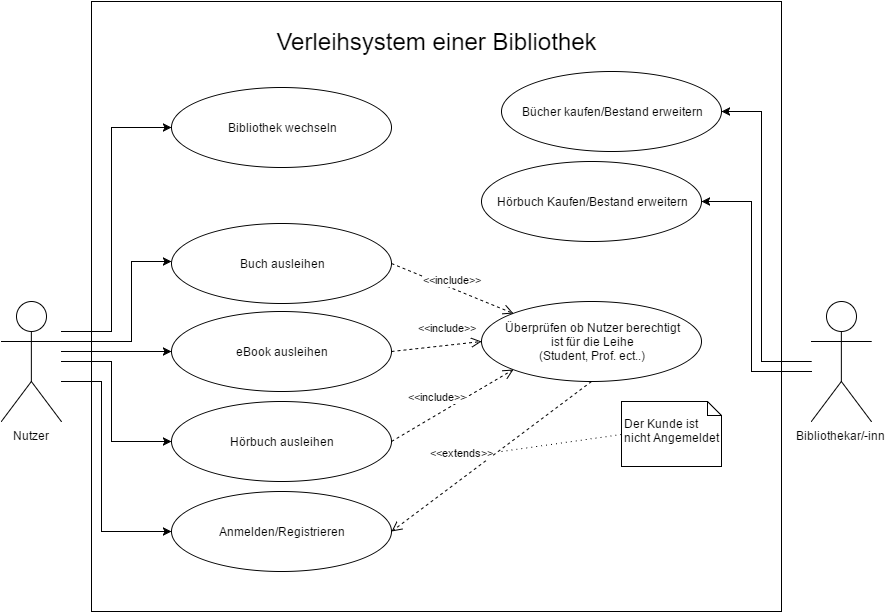

The diagram above was exported from draw.io. Its source (the exported page's mxGraphModel, read from the mxfile embedded in the PNG):
<mxGraphModel dx="3326" dy="1905" grid="1" gridSize="10" guides="1" tooltips="1" connect="1" arrows="1" fold="1" page="1" pageScale="1" pageWidth="826" pageHeight="1169" background="#ffffff" math="0" shadow="0">
  <root>
    <mxCell id="0" style=";html=1;" />
    <mxCell id="1" style=";html=1;" parent="0" />
    <mxCell id="18c167724663dfd7-181" value="" style="whiteSpace=wrap;html=1;" vertex="1" parent="1">
      <mxGeometry x="-1550" y="-710" width="690" height="610" as="geometry" />
    </mxCell>
    <object label="Nutzer" id="18c167724663dfd7-158">
      <mxCell style="shape=umlActor;verticalLabelPosition=bottom;labelBackgroundColor=#ffffff;verticalAlign=top;html=1;" vertex="1" parent="1">
        <mxGeometry x="-1640.142857142857" y="-410" width="60" height="120" as="geometry" />
      </mxCell>
    </object>
    <mxCell id="18c167724663dfd7-163" style="edgeStyle=orthogonalEdgeStyle;rounded=0;html=1;exitX=0.5;exitY=0.5;exitPerimeter=0;entryX=0.5;entryY=0.5;entryPerimeter=0;jettySize=auto;orthogonalLoop=1;" edge="1" parent="1" source="18c167724663dfd7-158" target="18c167724663dfd7-158">
      <mxGeometry relative="1" as="geometry" />
    </mxCell>
    <mxCell id="18c167724663dfd7-164" value="eBook ausleihen" style="ellipse;whiteSpace=wrap;html=1;" vertex="1" parent="1">
      <mxGeometry x="-1470" y="-400" width="220" height="80" as="geometry" />
    </mxCell>
    <mxCell id="18c167724663dfd7-165" style="edgeStyle=orthogonalEdgeStyle;rounded=0;html=1;jettySize=auto;orthogonalLoop=1;entryX=0;entryY=0.5;" edge="1" parent="1" target="18c167724663dfd7-164">
      <mxGeometry relative="1" as="geometry">
        <mxPoint x="-1450" y="-400" as="targetPoint" />
        <mxPoint x="-1580" y="-360" as="sourcePoint" />
        <Array as="points">
          <mxPoint x="-1470" y="-360" />
        </Array>
      </mxGeometry>
    </mxCell>
    <object label="Bibliothekar/-inn" id="18c167724663dfd7-169">
      <mxCell style="shape=umlActor;verticalLabelPosition=bottom;labelBackgroundColor=#ffffff;verticalAlign=top;html=1;" vertex="1" parent="1">
        <mxGeometry x="-830.1428571428571" y="-410" width="60" height="120" as="geometry" />
      </mxCell>
    </object>
    <mxCell id="18c167724663dfd7-171" value="Bücher kaufen/&lt;span style=&quot;line-height: 1.2&quot;&gt;Bestand erweitern&lt;/span&gt;" style="ellipse;whiteSpace=wrap;html=1;" vertex="1" parent="1">
      <mxGeometry x="-1140" y="-640" width="220" height="80" as="geometry" />
    </mxCell>
    <mxCell id="18c167724663dfd7-173" value="" style="edgeStyle=orthogonalEdgeStyle;rounded=0;html=1;jettySize=auto;orthogonalLoop=1;entryX=1;entryY=0.5;" edge="1" parent="1" source="18c167724663dfd7-169" target="18c167724663dfd7-171">
      <mxGeometry relative="1" as="geometry">
        <mxPoint x="-930" y="-410" as="targetPoint" />
        <Array as="points">
          <mxPoint x="-880" y="-350" />
          <mxPoint x="-880" y="-600" />
        </Array>
      </mxGeometry>
    </mxCell>
    <mxCell id="18c167724663dfd7-174" value="Hörbuch ausleihen" style="ellipse;whiteSpace=wrap;html=1;" vertex="1" parent="1">
      <mxGeometry x="-1470" y="-310" width="220" height="80" as="geometry" />
    </mxCell>
    <mxCell id="18c167724663dfd7-177" value="" style="edgeStyle=orthogonalEdgeStyle;rounded=0;html=1;jettySize=auto;orthogonalLoop=1;entryX=0;entryY=0.5;" edge="1" parent="1" source="18c167724663dfd7-158" target="18c167724663dfd7-174">
      <mxGeometry relative="1" as="geometry">
        <mxPoint x="-1500.142857142857" y="-350" as="targetPoint" />
        <Array as="points">
          <mxPoint x="-1530" y="-350" />
          <mxPoint x="-1530" y="-270" />
        </Array>
      </mxGeometry>
    </mxCell>
    <mxCell id="18c167724663dfd7-178" value="Hörbuch Kaufen/Bestand erweitern" style="ellipse;whiteSpace=wrap;html=1;" vertex="1" parent="1">
      <mxGeometry x="-1160" y="-550" width="220" height="80" as="geometry" />
    </mxCell>
    <mxCell id="18c167724663dfd7-180" value="" style="edgeStyle=orthogonalEdgeStyle;rounded=0;html=1;jettySize=auto;orthogonalLoop=1;entryX=1;entryY=0.5;" edge="1" parent="1" target="18c167724663dfd7-178">
      <mxGeometry x="-951.384236453202" y="-300" as="geometry">
        <mxPoint x="-830" y="-340" as="sourcePoint" />
        <mxPoint x="-890" y="-150" as="targetPoint" />
        <Array as="points">
          <mxPoint x="-890" y="-340" />
          <mxPoint x="-890" y="-510" />
        </Array>
      </mxGeometry>
    </mxCell>
    <mxCell id="18c167724663dfd7-182" value="&lt;font style=&quot;font-size: 24px&quot;&gt;Verleihsystem einer&amp;nbsp;&lt;span style=&quot;line-height: 1.2&quot;&gt;Bibliothek&lt;/span&gt;&lt;/font&gt;" style="text;html=1;strokeColor=none;fillColor=none;align=center;verticalAlign=middle;whiteSpace=wrap;overflow=hidden;" vertex="1" parent="1">
      <mxGeometry x="-1380" y="-700" width="350" height="60" as="geometry" />
    </mxCell>
    <mxCell id="41d11d470800b259-7" value="" style="edgeStyle=orthogonalEdgeStyle;rounded=0;html=1;jettySize=auto;orthogonalLoop=1;entryX=0;entryY=0.5;" edge="1" parent="1" target="41d11d470800b259-4">
      <mxGeometry relative="1" as="geometry">
        <mxPoint x="-1580" y="-380" as="sourcePoint" />
        <mxPoint x="-1480" y="-501" as="targetPoint" />
        <Array as="points">
          <mxPoint x="-1530" y="-380" />
          <mxPoint x="-1530" y="-584" />
        </Array>
      </mxGeometry>
    </mxCell>
    <mxCell id="41d11d470800b259-4" value="Bibliothek wechseln" style="ellipse;whiteSpace=wrap;html=1;" vertex="1" parent="1">
      <mxGeometry x="-1470" y="-624" width="220" height="80" as="geometry" />
    </mxCell>
    <mxCell id="41d11d470800b259-8" value="&amp;lt;&amp;lt;include&amp;gt;&amp;gt;" style="html=1;verticalAlign=bottom;endArrow=open;dashed=1;endSize=8;exitX=1;exitY=0.5;entryX=0;entryY=0.5;" edge="1" parent="1" source="18c167724663dfd7-164" target="41d11d470800b259-9">
      <mxGeometry x="0.2667" y="9" relative="1" as="geometry">
        <mxPoint x="-1190" y="-390" as="sourcePoint" />
        <mxPoint x="-1270" y="-390" as="targetPoint" />
        <mxPoint as="offset" />
      </mxGeometry>
    </mxCell>
    <mxCell id="41d11d470800b259-9" value="Überprüfen ob Nutzer berechtigt&lt;br&gt;ist&amp;nbsp;für die Leihe&lt;br&gt;(Student, Prof. ect..)" style="ellipse;whiteSpace=wrap;html=1;" vertex="1" parent="1">
      <mxGeometry x="-1160" y="-410" width="220" height="80" as="geometry" />
    </mxCell>
    <mxCell id="41d11d470800b259-10" value="&amp;lt;&amp;lt;include&amp;gt;&amp;gt;" style="html=1;verticalAlign=bottom;endArrow=open;dashed=1;endSize=8;exitX=1;exitY=0.5;entryX=0;entryY=1;" edge="1" parent="1" source="18c167724663dfd7-174" target="41d11d470800b259-9">
      <mxGeometry as="geometry">
        <mxPoint x="-1250" y="-310" as="sourcePoint" />
        <mxPoint x="-1160" y="-280" as="targetPoint" />
        <mxPoint x="-15" as="offset" />
      </mxGeometry>
    </mxCell>
    <mxCell id="41d11d470800b259-11" value="Anmelden/Registrieren" style="ellipse;whiteSpace=wrap;html=1;" vertex="1" parent="1">
      <mxGeometry x="-1470" y="-220" width="220" height="80" as="geometry" />
    </mxCell>
    <mxCell id="41d11d470800b259-12" value="" style="edgeStyle=orthogonalEdgeStyle;rounded=0;html=1;jettySize=auto;orthogonalLoop=1;entryX=0;entryY=0.5;" edge="1" parent="1" target="41d11d470800b259-11">
      <mxGeometry x="-1580.142857142857" y="-240" as="geometry">
        <mxPoint x="-1470" y="-160" as="targetPoint" />
        <Array as="points">
          <mxPoint x="-1540" y="-330" />
          <mxPoint x="-1540" y="-180" />
        </Array>
        <mxPoint x="-1580" y="-330" as="sourcePoint" />
      </mxGeometry>
    </mxCell>
    <mxCell id="41d11d470800b259-13" value="&amp;lt;&amp;lt;extends&amp;gt;&amp;gt;" style="html=1;verticalAlign=bottom;endArrow=open;dashed=1;endSize=8;exitX=0.5;exitY=1;entryX=1;entryY=0.5;" edge="1" parent="1" source="41d11d470800b259-9" target="41d11d470800b259-11">
      <mxGeometry x="0.216" y="-14" relative="1" as="geometry">
        <mxPoint x="-1050" y="-200" as="sourcePoint" />
        <mxPoint x="-1130" y="-200" as="targetPoint" />
        <mxPoint as="offset" />
      </mxGeometry>
    </mxCell>
    <mxCell id="41d11d470800b259-14" value="&lt;br&gt;Der Kunde ist&amp;nbsp;&lt;br&gt;nicht Angemeldet" style="shape=note;whiteSpace=wrap;html=1;size=14;verticalAlign=top;align=left;spacingTop=-6;" vertex="1" parent="1">
      <mxGeometry x="-1020" y="-310" width="100" height="65" as="geometry" />
    </mxCell>
    <mxCell id="41d11d470800b259-15" value="" style="endArrow=none;html=1;dashed=1;dashPattern=1 4;entryX=0;entryY=0.5;" edge="1" parent="1" target="41d11d470800b259-14">
      <mxGeometry width="50" height="50" relative="1" as="geometry">
        <mxPoint x="-1140" y="-260" as="sourcePoint" />
        <mxPoint x="-1080" y="-180" as="targetPoint" />
      </mxGeometry>
    </mxCell>
    <mxCell id="41d11d470800b259-16" value="Buch ausleihen" style="ellipse;whiteSpace=wrap;html=1;" vertex="1" parent="1">
      <mxGeometry x="-1470" y="-488" width="220" height="80" as="geometry" />
    </mxCell>
    <mxCell id="41d11d470800b259-17" value="&amp;lt;&amp;lt;include&amp;gt;&amp;gt;" style="html=1;verticalAlign=bottom;endArrow=open;dashed=1;endSize=8;exitX=1;exitY=0.5;entryX=0;entryY=0;" edge="1" parent="1" source="41d11d470800b259-16" target="41d11d470800b259-9">
      <mxGeometry x="-1240" y="-360" as="geometry">
        <mxPoint x="-1240" y="-350" as="sourcePoint" />
        <mxPoint x="-1150" y="-360" as="targetPoint" />
        <mxPoint as="offset" />
      </mxGeometry>
    </mxCell>
    <mxCell id="41d11d470800b259-18" style="edgeStyle=orthogonalEdgeStyle;rounded=0;html=1;jettySize=auto;orthogonalLoop=1;" edge="1" parent="1">
      <mxGeometry x="-1580" y="-370" as="geometry">
        <mxPoint x="-1470" y="-450" as="targetPoint" />
        <mxPoint x="-1580" y="-370" as="sourcePoint" />
        <Array as="points">
          <mxPoint x="-1510" y="-370" />
          <mxPoint x="-1510" y="-450" />
        </Array>
      </mxGeometry>
    </mxCell>
  </root>
</mxGraphModel>